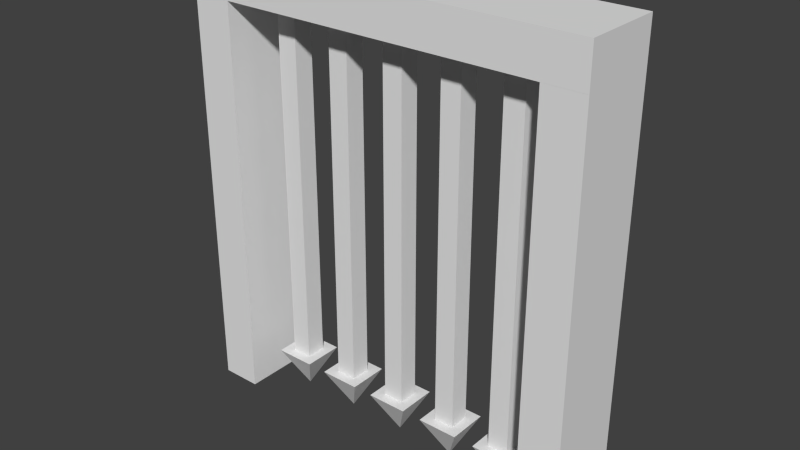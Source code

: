 # Source: door_portcullis_framed_rigged_lp.blend  (saved by Blender 2.78.0; exported with 4.5.12 LTS)
import bpy
from mathutils import Matrix  # noqa: F401  (used for matrix-valued properties, if any)

bpy.ops.wm.read_factory_settings(use_empty=True)
scene = bpy.context.scene
scene.name = 'Scene'

# ---- collections
col_collection_1 = bpy.data.collections.new('Collection 1'); scene.collection.children.link(col_collection_1)

# ---- world
world_world = bpy.data.worlds.new('World'); scene.world = world_world
world_world.color = (0.05088, 0.05088, 0.05088)
world_world.use_sun_shadow = False
world_world.sun_shadow_jitter_overblur = 0.0
world_world.cycles.sampling_method = 'NONE'
world_world.cycles.sample_map_resolution = 256

# ---- meshes
me_cube_019 = bpy.data.meshes.new('Cube.019')
me_cube_019.from_pydata([(0.0, 0.0, -1.0), (-1.0, -1.0, 1.0), (0.0, 0.0, -1.0), (-1.0, 1.0, 1.0), (0.0, 0.0, -1.0), (1.0, -1.0, 1.0), (0.0, 0.0, -1.0), (1.0, 1.0, 1.0)], [], [(0, 1, 3, 2), (2, 3, 7, 6), (6, 7, 5, 4), (4, 5, 1, 0), (2, 0, 4, 6), (7, 3, 1, 5)])
_uv = me_cube_019.uv_layers.new(name='UVMap')
_uv.uv.foreach_set('vector', [0.4386, 0.65, 0.3107, 0.35, 0.5769, 0.35, 0.4438, 0.6477, 0.4386, 0.65, 0.3107, 0.35, 0.5769, 0.35, 0.4438, 0.6477, 0.449, 0.35, 0.5769, 0.65, 0.3107, 0.65, 0.4438, 0.3523, 0.449, 0.35, 0.5769, 0.65, 0.3107, 0.65, 0.4438, 0.3523, 0.0, 0.0, 0.0, 0.0, 0.0, 0.0, 0.0, 0.0, 0.65, 0.35, 0.35, 0.35, 0.35, 0.65, 0.65, 0.65])
me_cube_019.use_remesh_preserve_volume = False
me_cube_019.use_remesh_preserve_attributes = False
me_cube_019.use_mirror_vertex_groups = False
me_cube_019.update()
me_cube_018 = bpy.data.meshes.new('Cube.018')
me_cube_018.from_pydata([(-1.0, -1.0, -0.8), (-1.0, -1.0, 1.0), (-1.0, 1.0, -0.8), (-1.0, 1.0, 1.0), (1.0, -1.0, -0.8), (1.0, -1.0, 1.0), (1.0, 1.0, -0.8), (1.0, 1.0, 1.0)], [], [(0, 1, 3, 2), (2, 3, 7, 6), (6, 7, 5, 4), (4, 5, 1, 0)])
_uv = me_cube_018.uv_layers.new(name='UVMap')
_uv.uv.foreach_set('vector', [9.485e-05, 0.8999, 9.491e-05, 9.485e-05, 0.1249, 9.485e-05, 0.1249, 0.8999, 9.485e-05, 0.8999, 9.491e-05, 9.485e-05, 0.1249, 9.485e-05, 0.1249, 0.8999, 0.1249, 9.485e-05, 0.1249, 0.8999, 9.485e-05, 0.8999, 9.485e-05, 9.488e-05, 0.1249, 9.485e-05, 0.1249, 0.8999, 9.485e-05, 0.8999, 9.485e-05, 9.488e-05])
me_cube_018.use_remesh_preserve_volume = False
me_cube_018.use_remesh_preserve_attributes = False
me_cube_018.use_mirror_vertex_groups = False
me_cube_018.update()
me_cube_017 = bpy.data.meshes.new('Cube.017')
me_cube_017.from_pydata([(-1.0, -1.0, -0.8), (-1.0, -1.0, 1.0), (-1.0, 1.0, -0.8), (-1.0, 1.0, 1.0), (1.0, -1.0, -0.8), (1.0, -1.0, 1.0), (1.0, 1.0, -0.8), (1.0, 1.0, 1.0)], [], [(0, 1, 3, 2), (2, 3, 7, 6), (6, 7, 5, 4), (4, 5, 1, 0)])
_uv = me_cube_017.uv_layers.new(name='UVMap')
_uv.uv.foreach_set('vector', [9.485e-05, 0.8999, 9.491e-05, 9.485e-05, 0.1249, 9.485e-05, 0.1249, 0.8999, 9.485e-05, 0.8999, 9.491e-05, 9.485e-05, 0.1249, 9.485e-05, 0.1249, 0.8999, 0.1249, 9.485e-05, 0.1249, 0.8999, 9.485e-05, 0.8999, 9.485e-05, 9.488e-05, 0.1249, 9.485e-05, 0.1249, 0.8999, 9.485e-05, 0.8999, 9.485e-05, 9.488e-05])
me_cube_017.use_remesh_preserve_volume = False
me_cube_017.use_remesh_preserve_attributes = False
me_cube_017.use_mirror_vertex_groups = False
me_cube_017.update()
me_cube_016 = bpy.data.meshes.new('Cube.016')
me_cube_016.from_pydata([(0.0, 0.0, -1.0), (-1.0, -1.0, 1.0), (0.0, 0.0, -1.0), (-1.0, 1.0, 1.0), (0.0, 0.0, -1.0), (1.0, -1.0, 1.0), (0.0, 0.0, -1.0), (1.0, 1.0, 1.0)], [], [(0, 1, 3, 2), (2, 3, 7, 6), (6, 7, 5, 4), (4, 5, 1, 0), (2, 0, 4, 6), (7, 3, 1, 5)])
_uv = me_cube_016.uv_layers.new(name='UVMap')
_uv.uv.foreach_set('vector', [0.4386, 0.65, 0.3107, 0.35, 0.5769, 0.35, 0.4438, 0.6477, 0.4386, 0.65, 0.3107, 0.35, 0.5769, 0.35, 0.4438, 0.6477, 0.449, 0.35, 0.5769, 0.65, 0.3107, 0.65, 0.4438, 0.3523, 0.449, 0.35, 0.5769, 0.65, 0.3107, 0.65, 0.4438, 0.3523, 0.0, 0.0, 0.0, 0.0, 0.0, 0.0, 0.0, 0.0, 0.65, 0.35, 0.35, 0.35, 0.35, 0.65, 0.65, 0.65])
me_cube_016.use_remesh_preserve_volume = False
me_cube_016.use_remesh_preserve_attributes = False
me_cube_016.use_mirror_vertex_groups = False
me_cube_016.update()
me_cube_015 = bpy.data.meshes.new('Cube.015')
me_cube_015.from_pydata([(0.0, 0.0, -1.0), (-1.0, -1.0, 1.0), (0.0, 0.0, -1.0), (-1.0, 1.0, 1.0), (0.0, 0.0, -1.0), (1.0, -1.0, 1.0), (0.0, 0.0, -1.0), (1.0, 1.0, 1.0)], [], [(0, 1, 3, 2), (2, 3, 7, 6), (6, 7, 5, 4), (4, 5, 1, 0), (2, 0, 4, 6), (7, 3, 1, 5)])
_uv = me_cube_015.uv_layers.new(name='UVMap')
_uv.uv.foreach_set('vector', [0.4386, 0.65, 0.3107, 0.35, 0.5769, 0.35, 0.4438, 0.6477, 0.4386, 0.65, 0.3107, 0.35, 0.5769, 0.35, 0.4438, 0.6477, 0.449, 0.35, 0.5769, 0.65, 0.3107, 0.65, 0.4438, 0.3523, 0.449, 0.35, 0.5769, 0.65, 0.3107, 0.65, 0.4438, 0.3523, 0.0, 0.0, 0.0, 0.0, 0.0, 0.0, 0.0, 0.0, 0.65, 0.35, 0.35, 0.35, 0.35, 0.65, 0.65, 0.65])
me_cube_015.use_remesh_preserve_volume = False
me_cube_015.use_remesh_preserve_attributes = False
me_cube_015.use_mirror_vertex_groups = False
me_cube_015.update()
me_cube_014 = bpy.data.meshes.new('Cube.014')
me_cube_014.from_pydata([(-1.0, -1.0, -0.8), (-1.0, -1.0, 1.0), (-1.0, 1.0, -0.8), (-1.0, 1.0, 1.0), (1.0, -1.0, -0.8), (1.0, -1.0, 1.0), (1.0, 1.0, -0.8), (1.0, 1.0, 1.0)], [], [(0, 1, 3, 2), (2, 3, 7, 6), (6, 7, 5, 4), (4, 5, 1, 0)])
_uv = me_cube_014.uv_layers.new(name='UVMap')
_uv.uv.foreach_set('vector', [9.485e-05, 0.8999, 9.491e-05, 9.485e-05, 0.1249, 9.485e-05, 0.1249, 0.8999, 9.485e-05, 0.8999, 9.491e-05, 9.485e-05, 0.1249, 9.485e-05, 0.1249, 0.8999, 0.1249, 9.485e-05, 0.1249, 0.8999, 9.485e-05, 0.8999, 9.485e-05, 9.488e-05, 0.1249, 9.485e-05, 0.1249, 0.8999, 9.485e-05, 0.8999, 9.485e-05, 9.488e-05])
me_cube_014.use_remesh_preserve_volume = False
me_cube_014.use_remesh_preserve_attributes = False
me_cube_014.use_mirror_vertex_groups = False
me_cube_014.update()
me_cube_013 = bpy.data.meshes.new('Cube.013')
me_cube_013.from_pydata([(-1.0, -1.0, -0.8), (-1.0, -1.0, 1.0), (-1.0, 1.0, -0.8), (-1.0, 1.0, 1.0), (1.0, -1.0, -0.8), (1.0, -1.0, 1.0), (1.0, 1.0, -0.8), (1.0, 1.0, 1.0)], [], [(0, 1, 3, 2), (2, 3, 7, 6), (6, 7, 5, 4), (4, 5, 1, 0)])
_uv = me_cube_013.uv_layers.new(name='UVMap')
_uv.uv.foreach_set('vector', [9.485e-05, 0.8999, 9.491e-05, 9.485e-05, 0.1249, 9.485e-05, 0.1249, 0.8999, 9.485e-05, 0.8999, 9.491e-05, 9.485e-05, 0.1249, 9.485e-05, 0.1249, 0.8999, 0.1249, 9.485e-05, 0.1249, 0.8999, 9.485e-05, 0.8999, 9.485e-05, 9.488e-05, 0.1249, 9.485e-05, 0.1249, 0.8999, 9.485e-05, 0.8999, 9.485e-05, 9.488e-05])
me_cube_013.use_remesh_preserve_volume = False
me_cube_013.use_remesh_preserve_attributes = False
me_cube_013.use_mirror_vertex_groups = False
me_cube_013.update()
me_cube_012 = bpy.data.meshes.new('Cube.012')
me_cube_012.from_pydata([(0.0, 0.0, -1.0), (-1.0, -1.0, 1.0), (0.0, 0.0, -1.0), (-1.0, 1.0, 1.0), (0.0, 0.0, -1.0), (1.0, -1.0, 1.0), (0.0, 0.0, -1.0), (1.0, 1.0, 1.0)], [], [(0, 1, 3, 2), (2, 3, 7, 6), (6, 7, 5, 4), (4, 5, 1, 0), (2, 0, 4, 6), (7, 3, 1, 5)])
_uv = me_cube_012.uv_layers.new(name='UVMap')
_uv.uv.foreach_set('vector', [0.4386, 0.65, 0.3107, 0.35, 0.5769, 0.35, 0.4438, 0.6477, 0.4386, 0.65, 0.3107, 0.35, 0.5769, 0.35, 0.4438, 0.6477, 0.449, 0.35, 0.5769, 0.65, 0.3107, 0.65, 0.4438, 0.3523, 0.449, 0.35, 0.5769, 0.65, 0.3107, 0.65, 0.4438, 0.3523, 0.0, 0.0, 0.0, 0.0, 0.0, 0.0, 0.0, 0.0, 0.65, 0.35, 0.35, 0.35, 0.35, 0.65, 0.65, 0.65])
me_cube_012.use_remesh_preserve_volume = False
me_cube_012.use_remesh_preserve_attributes = False
me_cube_012.use_mirror_vertex_groups = False
me_cube_012.update()
me_cube_003 = bpy.data.meshes.new('Cube.003')
me_cube_003.from_pydata([(0.0, 0.0, -1.0), (-1.0, -1.0, 1.0), (0.0, 0.0, -1.0), (-1.0, 1.0, 1.0), (0.0, 0.0, -1.0), (1.0, -1.0, 1.0), (0.0, 0.0, -1.0), (1.0, 1.0, 1.0)], [], [(0, 1, 3, 2), (2, 3, 7, 6), (6, 7, 5, 4), (4, 5, 1, 0), (2, 0, 4, 6), (7, 3, 1, 5)])
_uv = me_cube_003.uv_layers.new(name='UVMap')
_uv.uv.foreach_set('vector', [0.4386, 0.65, 0.3107, 0.35, 0.5769, 0.35, 0.4438, 0.6477, 0.4386, 0.65, 0.3107, 0.35, 0.5769, 0.35, 0.4438, 0.6477, 0.449, 0.35, 0.5769, 0.65, 0.3107, 0.65, 0.4438, 0.3523, 0.449, 0.35, 0.5769, 0.65, 0.3107, 0.65, 0.4438, 0.3523, 0.0, 0.0, 0.0, 0.0, 0.0, 0.0, 0.0, 0.0, 0.65, 0.65, 0.35, 0.65, 0.35, 0.35, 0.65, 0.35])
me_cube_003.use_remesh_preserve_volume = False
me_cube_003.use_remesh_preserve_attributes = False
me_cube_003.use_mirror_vertex_groups = False
me_cube_003.update()
me_cube = bpy.data.meshes.new('Cube')
me_cube.from_pydata([(-1.0, -1.0, -0.8), (-1.0, -1.0, 1.0), (-1.0, 1.0, -0.8), (-1.0, 1.0, 1.0), (1.0, -1.0, -0.8), (1.0, -1.0, 1.0), (1.0, 1.0, -0.8), (1.0, 1.0, 1.0)], [], [(0, 1, 3, 2), (2, 3, 7, 6), (6, 7, 5, 4), (4, 5, 1, 0)])
_uv = me_cube.uv_layers.new(name='UVMap')
_uv.uv.foreach_set('vector', [9.485e-05, 0.8999, 9.491e-05, 9.485e-05, 0.1249, 9.485e-05, 0.1249, 0.8999, 9.485e-05, 0.8999, 9.491e-05, 9.485e-05, 0.1249, 9.485e-05, 0.1249, 0.8999, 0.1249, 9.485e-05, 0.1249, 0.8999, 9.485e-05, 0.8999, 9.485e-05, 9.488e-05, 0.1249, 9.485e-05, 0.1249, 0.8999, 9.485e-05, 0.8999, 9.485e-05, 9.488e-05])
me_cube.use_remesh_preserve_volume = False
me_cube.use_remesh_preserve_attributes = False
me_cube.use_mirror_vertex_groups = False
me_cube.update()
me_cube_000 = bpy.data.meshes.new('Cube.000')
me_cube_000.from_pydata([(-1.0, -1.0, -1.0), (-1.0, 1.0, -1.0), (1.0, 1.0, -1.0), (1.0, -1.0, -1.0), (-1.0, -1.0, 1.0), (-1.0, 1.0, 1.0), (1.0, 1.0, 1.0), (1.0, -1.0, 1.0)], [], [(4, 5, 1, 0), (5, 6, 2, 1), (6, 7, 3, 2), (7, 4, 0, 3), (0, 1, 2, 3), (7, 6, 5, 4)])
_uv = me_cube_000.uv_layers.new(name='UVMap')
_uv.uv.foreach_set('vector', [0.0001005, 0.2812, 9.948e-05, 0.0001005, 0.9999, 9.96e-05, 0.9999, 0.2811, 0.0001005, 0.2831, 9.948e-05, 0.0001005, 0.9999, 9.96e-05, 0.9999, 0.2831, 0.9999, 9.96e-05, 0.9999, 0.2792, 0.0001005, 0.2792, 9.96e-05, 0.0001003, 0.9999, 9.96e-05, 0.9999, 0.2851, 0.0001005, 0.2851, 9.96e-05, 0.0001003, 0.9999, 0.2792, 0.0001004, 0.2792, 9.954e-05, 0.0001004, 0.9999, 9.948e-05, 9.954e-05, 0.0001004, 0.9999, 9.948e-05, 0.9999, 0.2851, 0.0001004, 0.2851])
me_cube_000.use_remesh_preserve_volume = False
me_cube_000.use_remesh_preserve_attributes = False
me_cube_000.use_mirror_vertex_groups = False
me_cube_000.update()
me_cube_002 = bpy.data.meshes.new('Cube.002')
me_cube_002.from_pydata([(-1.0, -1.0, -1.0), (-1.0, 1.0, -1.0), (1.0, 1.0, -1.0), (1.0, -1.0, -1.0), (-1.0, -1.0, 1.0), (-1.0, 1.0, 1.0), (1.0, 1.0, 1.0), (1.0, -1.0, 1.0)], [], [(4, 5, 1, 0), (5, 6, 2, 1), (6, 7, 3, 2), (7, 4, 0, 3)])
_uv = me_cube_002.uv_layers.new(name='UVMap')
_uv.uv.foreach_set('vector', [0.0001005, 0.2812, 9.948e-05, 0.0001005, 0.9999, 9.96e-05, 0.9999, 0.2811, 0.0001005, 0.2831, 9.948e-05, 0.0001005, 0.9999, 9.96e-05, 0.9999, 0.2831, 0.9999, 9.96e-05, 0.9999, 0.2792, 0.0001005, 0.2792, 9.96e-05, 0.0001003, 0.9999, 9.96e-05, 0.9999, 0.2851, 0.0001005, 0.2851, 9.96e-05, 0.0001003])
me_cube_002.use_remesh_preserve_volume = False
me_cube_002.use_remesh_preserve_attributes = False
me_cube_002.use_mirror_vertex_groups = False
me_cube_002.update()
me_cube_001 = bpy.data.meshes.new('Cube.001')
me_cube_001.from_pydata([(-1.0, -1.0, -1.0), (-1.0, 1.0, -1.0), (1.0, 1.0, -1.0), (1.0, -1.0, -1.0), (-1.0, -1.0, 1.0), (-1.0, 1.0, 1.0), (1.0, 1.0, 1.0), (1.0, -1.0, 1.0)], [], [(4, 5, 1, 0), (5, 6, 2, 1), (6, 7, 3, 2), (7, 4, 0, 3)])
_uv = me_cube_001.uv_layers.new(name='UVMap')
_uv.uv.foreach_set('vector', [0.0001005, 0.2812, 9.948e-05, 0.0001005, 0.9999, 9.96e-05, 0.9999, 0.2811, 0.0001005, 0.2831, 9.948e-05, 0.0001005, 0.9999, 9.96e-05, 0.9999, 0.2831, 0.9999, 9.96e-05, 0.9999, 0.2792, 0.0001005, 0.2792, 9.96e-05, 0.0001003, 0.9999, 9.96e-05, 0.9999, 0.2851, 0.0001005, 0.2851, 9.96e-05, 0.0001003])
me_cube_001.use_remesh_preserve_volume = False
me_cube_001.use_remesh_preserve_attributes = False
me_cube_001.use_mirror_vertex_groups = False
me_cube_001.update()
arm_armature = bpy.data.armatures.new('Armature')  # bones are not reproduced

# ---- objects
ob_armature = bpy.data.objects.new('Armature', arm_armature)
ob_cube_011 = bpy.data.objects.new('Cube.011', me_cube_019)
ob_cube_010 = bpy.data.objects.new('Cube.010', me_cube_018)
ob_cube_009 = bpy.data.objects.new('Cube.009', me_cube_017)
ob_cube_008 = bpy.data.objects.new('Cube.008', me_cube_016)
ob_cube_007 = bpy.data.objects.new('Cube.007', me_cube_015)
ob_cube_006 = bpy.data.objects.new('Cube.006', me_cube_014)
ob_cube_005 = bpy.data.objects.new('Cube.005', me_cube_013)
ob_cube_004 = bpy.data.objects.new('Cube.004', me_cube_012)
ob_cube_003 = bpy.data.objects.new('Cube.003', me_cube_003)
ob_cube = bpy.data.objects.new('Cube', me_cube)
ob_cube_000 = bpy.data.objects.new('Cube.000', me_cube_000)
ob_cube_002 = bpy.data.objects.new('Cube.002', me_cube_002)
ob_cube_001 = bpy.data.objects.new('Cube.001', me_cube_001)

# ---- transforms, parenting, visibility, modifiers, constraints
ob_armature.location = (0.0, -1.0, 1.5)
ob_armature.rotation_euler = (3.142, -0.0, 0.0)
ob_armature.show_in_front = True
ob_armature.lineart.crease_threshold = 0.0
ob_cube_011.parent = ob_armature
ob_cube_011.matrix_parent_inverse = Matrix(((1.0, 0.0, 0.0, 0.0), (0.0, -1.0, -2.98e-07, -1.0), (0.0, 3.258e-07, -1.0, 1.5), (0.0, 0.0, 0.0, 1.0)))
ob_cube_011.location = (0.3, -1.0, 0.1)
ob_cube_011.scale = (0.1, 0.1, 0.1)
ob_cube_011.lineart.crease_threshold = 0.0
ob_cube_010.parent = ob_armature
ob_cube_010.matrix_parent_inverse = Matrix(((1.0, 0.0, 0.0, 0.0), (0.0, -1.0, -2.98e-07, -1.0), (0.0, 3.258e-07, -1.0, 1.5), (0.0, 0.0, 0.0, 1.0)))
ob_cube_010.location = (0.3, -1.0, 1.0)
ob_cube_010.scale = (0.05, 0.05, 1.0)
ob_cube_010.lineart.crease_threshold = 0.0
ob_cube_009.parent = ob_armature
ob_cube_009.matrix_parent_inverse = Matrix(((1.0, 0.0, 0.0, 0.0), (0.0, -1.0, -2.98e-07, -1.0), (0.0, 3.258e-07, -1.0, 1.5), (0.0, 0.0, 0.0, 1.0)))
ob_cube_009.location = (-0.3, -1.0, 1.0)
ob_cube_009.scale = (0.05, 0.05, 1.0)
ob_cube_009.lineart.crease_threshold = 0.0
ob_cube_008.parent = ob_armature
ob_cube_008.matrix_parent_inverse = Matrix(((1.0, 0.0, 0.0, 0.0), (0.0, -1.0, -2.98e-07, -1.0), (0.0, 3.258e-07, -1.0, 1.5), (0.0, 0.0, 0.0, 1.0)))
ob_cube_008.location = (-0.3, -1.0, 0.1)
ob_cube_008.scale = (0.1, 0.1, 0.1)
ob_cube_008.lineart.crease_threshold = 0.0
ob_cube_007.parent = ob_armature
ob_cube_007.matrix_parent_inverse = Matrix(((1.0, 0.0, 0.0, 0.0), (0.0, -1.0, -2.98e-07, -1.0), (0.0, 3.258e-07, -1.0, 1.5), (0.0, 0.0, 0.0, 1.0)))
ob_cube_007.location = (-0.6, -1.0, 0.1)
ob_cube_007.scale = (0.1, 0.1, 0.1)
ob_cube_007.lineart.crease_threshold = 0.0
ob_cube_006.parent = ob_armature
ob_cube_006.matrix_parent_inverse = Matrix(((1.0, 0.0, 0.0, 0.0), (0.0, -1.0, -2.98e-07, -1.0), (0.0, 3.258e-07, -1.0, 1.5), (0.0, 0.0, 0.0, 1.0)))
ob_cube_006.location = (-0.6, -1.0, 1.0)
ob_cube_006.scale = (0.05, 0.05, 1.0)
ob_cube_006.lineart.crease_threshold = 0.0
ob_cube_005.parent = ob_armature
ob_cube_005.matrix_parent_inverse = Matrix(((1.0, 0.0, 0.0, 0.0), (0.0, -1.0, -2.98e-07, -1.0), (0.0, 3.258e-07, -1.0, 1.5), (0.0, 0.0, 0.0, 1.0)))
ob_cube_005.location = (0.0, -1.0, 1.0)
ob_cube_005.scale = (0.05, 0.05, 1.0)
ob_cube_005.lineart.crease_threshold = 0.0
ob_cube_004.parent = ob_armature
ob_cube_004.matrix_parent_inverse = Matrix(((1.0, 0.0, 0.0, 0.0), (0.0, -1.0, -2.98e-07, -1.0), (0.0, 3.258e-07, -1.0, 1.5), (0.0, 0.0, 0.0, 1.0)))
ob_cube_004.location = (0.0, -1.0, 0.1)
ob_cube_004.scale = (0.1, 0.1, 0.1)
ob_cube_004.lineart.crease_threshold = 0.0
ob_cube_003.parent = ob_armature
ob_cube_003.matrix_parent_inverse = Matrix(((1.0, 0.0, 0.0, 0.0), (0.0, -1.0, -2.98e-07, -1.0), (0.0, 3.258e-07, -1.0, 1.5), (0.0, 0.0, 0.0, 1.0)))
ob_cube_003.location = (0.6, -1.0, 0.1)
ob_cube_003.scale = (0.1, 0.1, 0.1)
ob_cube_003.lineart.crease_threshold = 0.0
ob_cube.parent = ob_armature
ob_cube.matrix_parent_inverse = Matrix(((1.0, 0.0, 0.0, 0.0), (0.0, -1.0, -2.98e-07, -1.0), (0.0, 3.258e-07, -1.0, 1.5), (0.0, 0.0, 0.0, 1.0)))
ob_cube.location = (0.6, -1.0, 1.0)
ob_cube.scale = (0.05, 0.05, 1.0)
ob_cube.lineart.crease_threshold = 0.0
ob_cube_000.location = (0.0, -1.0, 2.1)
ob_cube_000.rotation_euler = (-0.0, 1.571, 0.0)
ob_cube_000.scale = (0.1, 0.2, 1.0)
ob_cube_000.lineart.crease_threshold = 0.0
ob_cube_002.location = (0.9, -1.0, 1.0)
ob_cube_002.scale = (0.1, 0.2, 1.0)
ob_cube_002.lineart.crease_threshold = 0.0
ob_cube_001.location = (-0.9, -1.0, 1.0)
ob_cube_001.scale = (0.1, 0.2, 1.0)
ob_cube_001.lineart.crease_threshold = 0.0

# ---- collection membership
col_collection_1.objects.link(ob_armature)
col_collection_1.objects.link(ob_cube_011)
col_collection_1.objects.link(ob_cube_010)
col_collection_1.objects.link(ob_cube_009)
col_collection_1.objects.link(ob_cube_008)
col_collection_1.objects.link(ob_cube_007)
col_collection_1.objects.link(ob_cube_006)
col_collection_1.objects.link(ob_cube_005)
col_collection_1.objects.link(ob_cube_004)
col_collection_1.objects.link(ob_cube_003)
col_collection_1.objects.link(ob_cube)
col_collection_1.objects.link(ob_cube_000)
col_collection_1.objects.link(ob_cube_002)
col_collection_1.objects.link(ob_cube_001)

# ---- scene / render settings (as saved in the file)
scene.frame_start = 1; scene.frame_end = 30; scene.frame_set(1)
scene.render.engine = 'BLENDER_EEVEE_NEXT'
scene.render.resolution_percentage = 50
scene.render.dither_intensity = 0.0
scene.cycles.use_denoising = False
scene.cycles.samples = 10
scene.cycles.sampling_pattern = 'TABULATED_SOBOL'
scene.cycles.light_sampling_threshold = 0.0
scene.cycles.use_adaptive_sampling = False
scene.cycles.use_light_tree = False
scene.cycles.blur_glossy = 0.0
scene.cycles.volume_bounces = 1
scene.cycles.pixel_filter_type = 'GAUSSIAN'
scene.cycles.sample_clamp_indirect = 0.0
scene.view_settings.view_transform = 'Standard'
bpy.context.view_layer.update()

# ---- added for rendering (the .blend has no active camera and no usable light): camera, sun
cam_auto = bpy.data.cameras.new('AutoCamera')
cam_auto.lens = 50.0
cam_auto.sensor_width = 36.0
cam_auto.clip_end = 1000.0
ob_auto_camera = bpy.data.objects.new('AutoCamera', cam_auto)
scene.collection.objects.link(ob_auto_camera)
ob_auto_camera.location = (2.77567, -4.33081, 3.32054)
ob_auto_camera.rotation_euler = (1.09748, -7.21219e-08, 0.694738)
scene.camera = ob_auto_camera
light_auto_sun = bpy.data.lights.new('AutoSun', 'SUN')
light_auto_sun.energy = 3.0
light_auto_sun.angle = 0.0523599
ob_auto_sun = bpy.data.objects.new('AutoSun', light_auto_sun)
scene.collection.objects.link(ob_auto_sun)
ob_auto_sun.rotation_euler = (0.872665, 0.174533, 0.523599)
bpy.context.view_layer.update()
